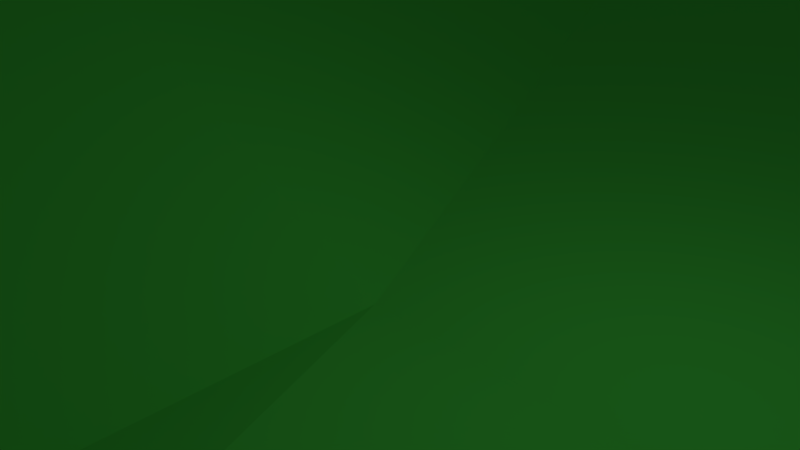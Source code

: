 # Source: Ground.blend  (saved by Blender 2.77.0; exported with 4.5.12 LTS)
import bpy
from mathutils import Matrix  # noqa: F401  (used for matrix-valued properties, if any)

bpy.ops.wm.read_factory_settings(use_empty=True)
scene = bpy.context.scene
scene.name = 'Scene'

# ---- collections
col_collection_1 = bpy.data.collections.new('Collection 1'); scene.collection.children.link(col_collection_1)

# ---- materials (node trees are filled in below, after node groups)
mat_groundgreen = bpy.data.materials.new('GroundGreen')
mat_groundgreen.alpha_threshold = 0.0
mat_groundgreen.use_transparent_shadow = False
mat_groundgreen.diffuse_color = (0.08327, 0.8, 0.07893, 1.0)
mat_groundgreen.roughness = 0.5

# ---- material node trees

# ---- world
world_world = bpy.data.worlds.new('World'); scene.world = world_world
world_world.color = (0.05088, 0.05088, 0.05088)
world_world.use_sun_shadow = False
world_world.sun_shadow_jitter_overblur = 0.0
world_world.cycles.sampling_method = 'MANUAL'

# ---- cameras
cam_camera = bpy.data.cameras.new('Camera')
cam_camera.clip_end = 100.0
cam_camera.lens = 35.0
cam_camera.sensor_width = 32.0
cam_camera.sensor_height = 18.0
cam_camera.ortho_scale = 7.314
cam_camera.dof.focus_distance = 0.0
cam_camera.dof.aperture_fstop = 128.0

# ---- lights
light_lamp = bpy.data.lights.new('Lamp', 'POINT')
light_lamp.transmission_factor = 0.0
light_lamp.cutoff_distance = 30.0
light_lamp.energy = 100.0
light_lamp.shadow_buffer_clip_start = 1.001
light_lamp.shadow_soft_size = 0.1
light_lamp.shadow_maximum_resolution = 0.006
light_lamp.use_absolute_resolution = True

# ---- meshes
me_plane = bpy.data.meshes.new('Plane')
me_plane.from_pydata([(-7.203, -15.32, -0.7542), (7.203, -15.32, -0.7542), (-7.203, 15.32, -0.7542), (7.203, 15.32, -0.7542), (-3.455e-08, -15.32, -0.7542), (-3.455e-08, 15.32, -0.7542), (-7.203, 1.834e-08, -0.7542), (7.203, 1.834e-08, -0.7542), (-3.455e-08, 1.834e-08, -0.7542), (-2.401, 15.32, -0.7542), (-4.802, 15.32, -0.7542), (-4.802, -15.32, -0.7542), (-2.401, -15.32, -0.7542), (-2.401, 1.834e-08, 8.525), (-4.802, 1.834e-08, -0.7542), (2.401, -15.32, -0.7542), (4.802, -15.32, -0.7542), (4.802, 15.32, -0.7542), (2.401, 15.32, -0.7542), (4.802, 1.834e-08, -0.7542), (2.401, 1.834e-08, -0.7542), (7.203, 7.661, -0.7542), (-3.455e-08, 7.661, -0.7542), (-7.203, 7.661, -0.7542), (-4.802, 7.661, -0.7542), (-2.401, 7.661, -0.7542), (2.401, 7.661, -0.7542), (4.802, 7.661, 11.77), (-7.203, -7.661, -0.7542), (7.203, -7.661, -0.7542), (-3.455e-08, -7.661, -0.7542), (-4.802, -7.661, -0.7542), (-2.401, -7.661, -0.7542), (2.401, -7.661, 6.234), (4.802, -7.661, -0.7542)], [], [(21, 17, 27), (22, 9, 25), (30, 13, 32), (29, 19, 34), (31, 6, 28), (32, 14, 31), (24, 2, 23), (25, 10, 24), (33, 8, 30), (34, 20, 33), (26, 5, 22), (27, 18, 26), (19, 26, 20), (20, 22, 8), (13, 24, 14), (14, 23, 6), (8, 25, 13), (7, 27, 19), (16, 33, 15), (15, 30, 4), (12, 31, 11), (11, 28, 0), (1, 34, 16), (4, 32, 12), (21, 3, 17), (22, 5, 9), (30, 8, 13), (29, 7, 19), (31, 14, 6), (32, 13, 14), (24, 10, 2), (25, 9, 10), (33, 20, 8), (34, 19, 20), (26, 18, 5), (27, 17, 18), (19, 27, 26), (20, 26, 22), (13, 25, 24), (14, 24, 23), (8, 22, 25), (7, 21, 27), (16, 34, 33), (15, 33, 30), (12, 32, 31), (11, 31, 28), (1, 29, 34), (4, 30, 32)])
me_plane.materials.append(mat_groundgreen)
me_plane.use_remesh_preserve_volume = False
me_plane.use_remesh_preserve_attributes = False
me_plane.use_mirror_vertex_groups = False
me_plane.update()

# ---- objects
ob_plane = bpy.data.objects.new('Plane', me_plane)
ob_lamp = bpy.data.objects.new('Lamp', light_lamp)
ob_camera = bpy.data.objects.new('Camera', cam_camera)

# ---- transforms, parenting, visibility, modifiers, constraints
ob_plane.location = (0.0, 0.0, 0.0)
ob_plane.scale = (7.946, 4.934, 1.0)
ob_plane.lineart.crease_threshold = 0.0
ob_lamp.location = (4.076, 1.005, 5.904)
ob_lamp.rotation_euler = (0.6503, 0.05522, 1.866)
ob_lamp.lock_rotations_4d = False
ob_lamp.empty_display_type = 'ARROWS'
ob_lamp.color = (0.0, 0.0, 0.0, 0.0)
ob_lamp.lineart.crease_threshold = 0.0
ob_camera.location = (7.481, -6.508, 5.344)
ob_camera.rotation_euler = (1.109, 0.01082, 0.8149)
ob_camera.lock_rotations_4d = False
ob_camera.empty_display_type = 'ARROWS'
ob_camera.color = (0.0, 0.0, 0.0, 0.0)
ob_camera.display_type = 'WIRE'
ob_camera.lineart.crease_threshold = 0.0

# ---- collection membership
col_collection_1.objects.link(ob_plane)
col_collection_1.objects.link(ob_lamp)
col_collection_1.objects.link(ob_camera)

# ---- scene / render settings (as saved in the file)
scene.camera = ob_camera
scene.frame_start = 1; scene.frame_end = 250; scene.frame_set(1)
scene.render.engine = 'BLENDER_EEVEE_NEXT'
scene.render.resolution_percentage = 50
scene.render.dither_intensity = 0.0
scene.cycles.use_denoising = False
scene.cycles.samples = 128
scene.cycles.sampling_pattern = 'TABULATED_SOBOL'
scene.cycles.light_sampling_threshold = 0.0
scene.cycles.use_adaptive_sampling = False
scene.cycles.use_light_tree = False
scene.cycles.blur_glossy = 0.0
scene.cycles.sample_clamp_indirect = 0.0
scene.view_settings.view_transform = 'Standard'
bpy.context.view_layer.update()
